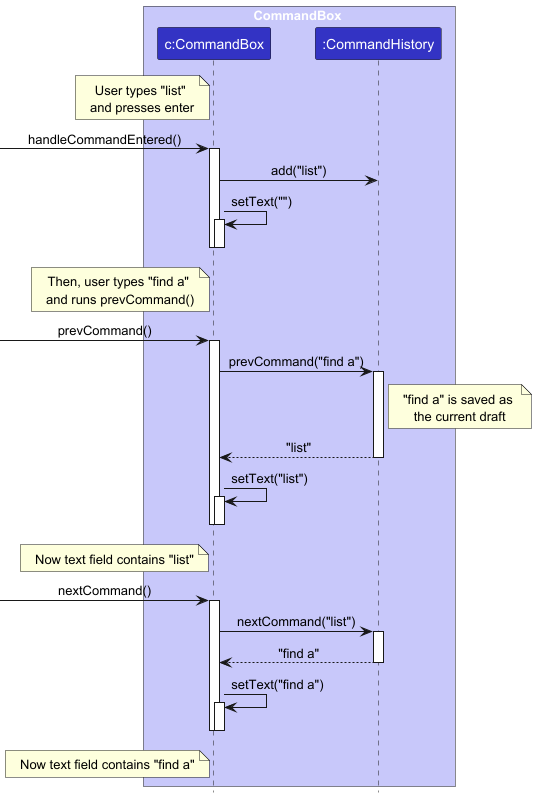

The diagram above was rendered by PlantUML. Its source (embedded in the PNG):
@startuml
!include style.puml
skinparam ArrowFontStyle plain

box CommandBox LOGIC_COLOR_T1
participant "c:CommandBox" as CommandBox LOGIC_COLOR
participant ":CommandHistory" as CommandHistory LOGIC_COLOR
end box



note left of CommandBox : User types "list" \nand presses enter

[-> CommandBox : handleCommandEntered()
activate CommandBox

CommandBox -> CommandHistory : add("list")

CommandBox -> CommandBox : setText("")
activate CommandBox
deactivate CommandBox
deactivate CommandBox

note left of CommandBox : Then, user types "find a" \nand runs prevCommand()

[-> CommandBox : prevCommand()
activate CommandBox

CommandBox -> CommandHistory : prevCommand("find a")
activate CommandHistory

note right of CommandHistory : "find a" is saved as \nthe current draft

CommandHistory --> CommandBox : "list"
deactivate CommandHistory

CommandBox -> CommandBox : setText("list")
activate CommandBox
deactivate CommandBox

deactivate CommandBox

note left of CommandBox : Now text field contains "list"

[-> CommandBox : nextCommand()
activate CommandBox

CommandBox -> CommandHistory : nextCommand("list")
activate CommandHistory

CommandHistory --> CommandBox : "find a"
deactivate CommandHistory

CommandBox -> CommandBox : setText("find a")
activate CommandBox
deactivate CommandBox

deactivate CommandBox

note left of CommandBox : Now text field contains "find a"
@enduml